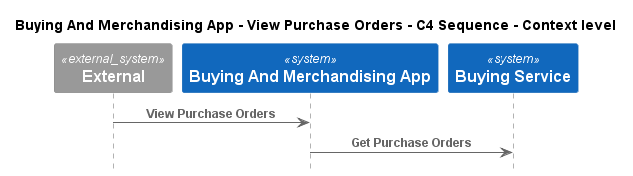

The diagram above was rendered by PlantUML. Its source (embedded in the PNG):
@startuml
!pragma layout smetana
!include ..\..\..\..\.c4s\C4_Sequence.puml

title Buying And Merchandising App - View Purchase Orders - C4 Sequence - Context level

System_Ext(C4InterFlow.SoftwareSystems.ExternalSystem, "External", "")
System(ECommercePlatform.SoftwareSystems.BuyingAndMerchandisingApp, "Buying And Merchandising App", "")
System(ECommercePlatform.SoftwareSystems.BuyingService, "Buying Service", "")

Rel(C4InterFlow.SoftwareSystems.ExternalSystem, ECommercePlatform.SoftwareSystems.BuyingAndMerchandisingApp, "View Purchase Orders")
Rel(ECommercePlatform.SoftwareSystems.BuyingAndMerchandisingApp, ECommercePlatform.SoftwareSystems.BuyingService, "Get Purchase Orders")


@enduml